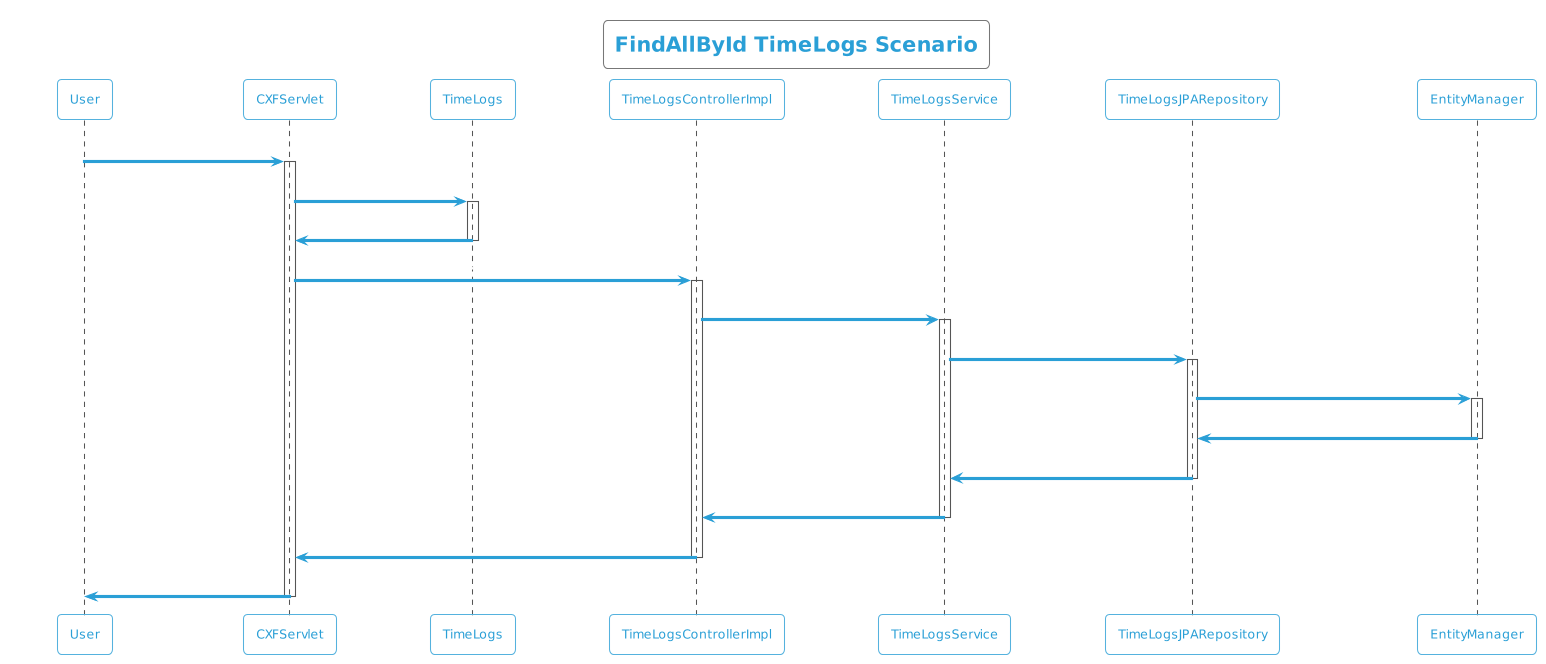

The diagram above was rendered by PlantUML. Its source (embedded in the PNG):
@startuml
!theme cyborg-outline
title FindAllById TimeLogs Scenario
participant User
User -> CXFServlet: GET, TimeLogs
activate CXFServlet
CXFServlet -> TimeLogs: << findAllById >>
activate TimeLogs
TimeLogs -> CXFServlet: << instance >>
deactivate TimeLogs
CXFServlet -> TimeLogsControllerImpl: findAllById(:List<TimeLogs> id)
activate TimeLogsControllerImpl
TimeLogsControllerImpl -> TimeLogsService: findAllById(:List<TimeLogs> id)
activate TimeLogsService
TimeLogsService -> TimeLogsJPARepository: findAllById(:List<TimeLogs> id)
activate TimeLogsJPARepository
TimeLogsJPARepository -> EntityManager: response(:List<TimeLogs>findAllById)
activate EntityManager
EntityManager -> TimeLogsJPARepository: << persisted List TimeLogs >>
deactivate EntityManager
TimeLogsJPARepository -> TimeLogsService: << persisted List TimeLogs >>
deactivate TimeLogsJPARepository
TimeLogsService -> TimeLogsControllerImpl: << persisted List TimeLogs >>
deactivate TimeLogsService
TimeLogsControllerImpl -> CXFServlet: << persisted List TimeLogs >>
deactivate TimeLogsControllerImpl
CXFServlet -> User: marshalled TimeLogs XML
deactivate CXFServlet
@enduml